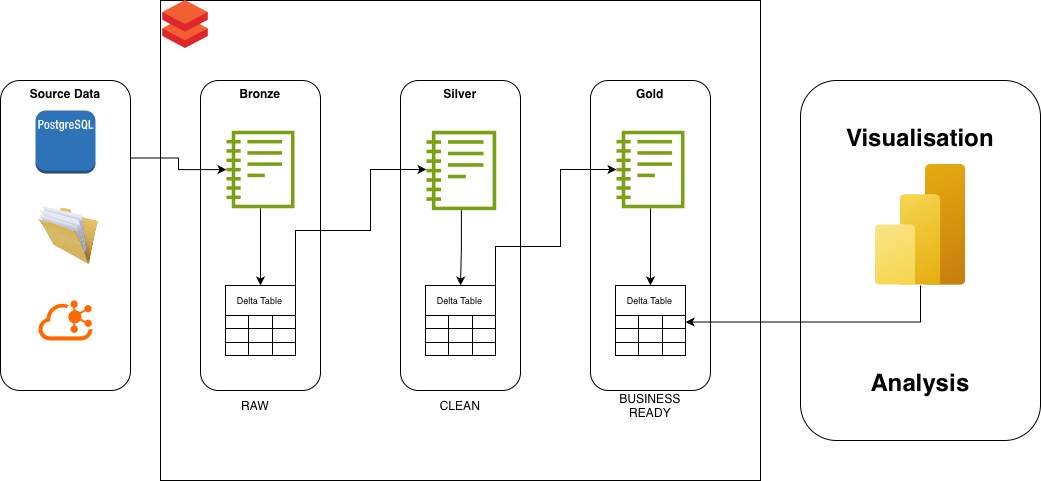

The diagram above was exported from draw.io. Its source (the exported page's mxGraphModel, read from the mxfile embedded in the PNG):
<mxGraphModel dx="1094" dy="619" grid="1" gridSize="10" guides="1" tooltips="1" connect="1" arrows="1" fold="1" page="1" pageScale="1" pageWidth="827" pageHeight="1169" math="0" shadow="0">
  <root>
    <mxCell id="0" />
    <mxCell id="1" parent="0" />
    <mxCell id="nR0Q5M93JrbLUJ72x4ty-90" parent="1" style="rounded=1;whiteSpace=wrap;html=1;" value="&lt;h1 style=&quot;padding-top: 0px; padding-bottom: 200px;&quot;&gt;Visualisation&lt;/h1&gt;&lt;h1&gt;Analysis&lt;/h1&gt;" vertex="1">
      <mxGeometry height="360" width="240" x="840" y="80" as="geometry" />
    </mxCell>
    <mxCell id="nR0Q5M93JrbLUJ72x4ty-7" parent="1" style="rounded=0;whiteSpace=wrap;html=1;" value="" vertex="1">
      <mxGeometry height="480" width="600" x="200" as="geometry" />
    </mxCell>
    <mxCell id="nR0Q5M93JrbLUJ72x4ty-1" parent="1" style="rounded=1;whiteSpace=wrap;html=1;verticalAlign=top;" value="&lt;b&gt;Source Data&lt;/b&gt;" vertex="1">
      <mxGeometry height="310" width="130" x="40" y="80" as="geometry" />
    </mxCell>
    <mxCell id="nR0Q5M93JrbLUJ72x4ty-2" parent="1" style="outlineConnect=0;dashed=0;verticalLabelPosition=bottom;verticalAlign=top;align=center;html=1;shape=mxgraph.aws3.postgre_sql_instance;fillColor=#2E73B8;gradientColor=none;" value="" vertex="1">
      <mxGeometry height="63" width="60" x="75" y="110" as="geometry" />
    </mxCell>
    <mxCell id="nR0Q5M93JrbLUJ72x4ty-3" parent="1" style="points=[];aspect=fixed;html=1;align=center;shadow=0;dashed=0;fillColor=#FF6A00;strokeColor=none;shape=mxgraph.alibaba_cloud.kafka;" value="" vertex="1">
      <mxGeometry height="40" width="54" x="78" y="300" as="geometry" />
    </mxCell>
    <mxCell id="nR0Q5M93JrbLUJ72x4ty-4" parent="1" style="rounded=1;whiteSpace=wrap;html=1;verticalAlign=top;" value="&lt;b&gt;Bronze&lt;/b&gt;" vertex="1">
      <mxGeometry height="310" width="120" x="240" y="80" as="geometry" />
    </mxCell>
    <mxCell id="nR0Q5M93JrbLUJ72x4ty-5" parent="1" style="rounded=1;whiteSpace=wrap;html=1;verticalAlign=top;" value="&lt;b&gt;Silver&lt;/b&gt;" vertex="1">
      <mxGeometry height="310" width="120" x="440" y="80" as="geometry" />
    </mxCell>
    <mxCell id="nR0Q5M93JrbLUJ72x4ty-6" parent="1" style="rounded=1;whiteSpace=wrap;html=1;verticalAlign=top;" value="&lt;b&gt;Gold&lt;/b&gt;" vertex="1">
      <mxGeometry height="310" width="120" x="630" y="80" as="geometry" />
    </mxCell>
    <mxCell id="nR0Q5M93JrbLUJ72x4ty-8" parent="1" style="image;sketch=0;aspect=fixed;html=1;points=[];align=center;fontSize=12;image=img/lib/mscae/Databricks.svg;" value="" vertex="1">
      <mxGeometry height="48" width="50" x="200" as="geometry" />
    </mxCell>
    <mxCell id="nR0Q5M93JrbLUJ72x4ty-79" edge="1" parent="1" source="nR0Q5M93JrbLUJ72x4ty-9" style="edgeStyle=orthogonalEdgeStyle;rounded=0;orthogonalLoop=1;jettySize=auto;html=1;exitX=1;exitY=0;exitDx=0;exitDy=0;" target="nR0Q5M93JrbLUJ72x4ty-75">
      <mxGeometry relative="1" as="geometry">
        <Array as="points">
          <mxPoint x="335" y="230" />
          <mxPoint x="410" y="230" />
          <mxPoint x="410" y="169" />
        </Array>
      </mxGeometry>
    </mxCell>
    <mxCell id="nR0Q5M93JrbLUJ72x4ty-9" parent="1" style="shape=table;startSize=30;container=1;collapsible=0;childLayout=tableLayout;strokeColor=default;fontSize=9;" value="Delta Table" vertex="1">
      <mxGeometry height="70" width="70" x="265" y="285" as="geometry" />
    </mxCell>
    <mxCell id="nR0Q5M93JrbLUJ72x4ty-10" parent="nR0Q5M93JrbLUJ72x4ty-9" style="shape=tableRow;horizontal=0;startSize=0;swimlaneHead=0;swimlaneBody=0;strokeColor=inherit;top=0;left=0;bottom=0;right=0;collapsible=0;dropTarget=0;fillColor=none;points=[[0,0.5],[1,0.5]];portConstraint=eastwest;fontSize=16;" value="" vertex="1">
      <mxGeometry height="13" width="70" y="30" as="geometry" />
    </mxCell>
    <mxCell id="nR0Q5M93JrbLUJ72x4ty-11" parent="nR0Q5M93JrbLUJ72x4ty-10" style="shape=partialRectangle;html=1;whiteSpace=wrap;connectable=0;strokeColor=inherit;overflow=hidden;fillColor=none;top=0;left=0;bottom=0;right=0;pointerEvents=1;fontSize=16;" value="" vertex="1">
      <mxGeometry height="13" width="23" as="geometry">
        <mxRectangle height="13" width="23" as="alternateBounds" />
      </mxGeometry>
    </mxCell>
    <mxCell id="nR0Q5M93JrbLUJ72x4ty-12" parent="nR0Q5M93JrbLUJ72x4ty-10" style="shape=partialRectangle;html=1;whiteSpace=wrap;connectable=0;strokeColor=inherit;overflow=hidden;fillColor=none;top=0;left=0;bottom=0;right=0;pointerEvents=1;fontSize=16;" value="" vertex="1">
      <mxGeometry height="13" width="24" x="23" as="geometry">
        <mxRectangle height="13" width="24" as="alternateBounds" />
      </mxGeometry>
    </mxCell>
    <mxCell id="nR0Q5M93JrbLUJ72x4ty-13" parent="nR0Q5M93JrbLUJ72x4ty-10" style="shape=partialRectangle;html=1;whiteSpace=wrap;connectable=0;strokeColor=inherit;overflow=hidden;fillColor=none;top=0;left=0;bottom=0;right=0;pointerEvents=1;fontSize=16;" value="" vertex="1">
      <mxGeometry height="13" width="23" x="47" as="geometry">
        <mxRectangle height="13" width="23" as="alternateBounds" />
      </mxGeometry>
    </mxCell>
    <mxCell id="nR0Q5M93JrbLUJ72x4ty-14" parent="nR0Q5M93JrbLUJ72x4ty-9" style="shape=tableRow;horizontal=0;startSize=0;swimlaneHead=0;swimlaneBody=0;strokeColor=inherit;top=0;left=0;bottom=0;right=0;collapsible=0;dropTarget=0;fillColor=none;points=[[0,0.5],[1,0.5]];portConstraint=eastwest;fontSize=16;" value="" vertex="1">
      <mxGeometry height="14" width="70" y="43" as="geometry" />
    </mxCell>
    <mxCell id="nR0Q5M93JrbLUJ72x4ty-15" parent="nR0Q5M93JrbLUJ72x4ty-14" style="shape=partialRectangle;html=1;whiteSpace=wrap;connectable=0;strokeColor=inherit;overflow=hidden;fillColor=none;top=0;left=0;bottom=0;right=0;pointerEvents=1;fontSize=16;" value="" vertex="1">
      <mxGeometry height="14" width="23" as="geometry">
        <mxRectangle height="14" width="23" as="alternateBounds" />
      </mxGeometry>
    </mxCell>
    <mxCell id="nR0Q5M93JrbLUJ72x4ty-16" parent="nR0Q5M93JrbLUJ72x4ty-14" style="shape=partialRectangle;html=1;whiteSpace=wrap;connectable=0;strokeColor=inherit;overflow=hidden;fillColor=none;top=0;left=0;bottom=0;right=0;pointerEvents=1;fontSize=16;" value="" vertex="1">
      <mxGeometry height="14" width="24" x="23" as="geometry">
        <mxRectangle height="14" width="24" as="alternateBounds" />
      </mxGeometry>
    </mxCell>
    <mxCell id="nR0Q5M93JrbLUJ72x4ty-17" parent="nR0Q5M93JrbLUJ72x4ty-14" style="shape=partialRectangle;html=1;whiteSpace=wrap;connectable=0;strokeColor=inherit;overflow=hidden;fillColor=none;top=0;left=0;bottom=0;right=0;pointerEvents=1;fontSize=16;" value="" vertex="1">
      <mxGeometry height="14" width="23" x="47" as="geometry">
        <mxRectangle height="14" width="23" as="alternateBounds" />
      </mxGeometry>
    </mxCell>
    <mxCell id="nR0Q5M93JrbLUJ72x4ty-18" parent="nR0Q5M93JrbLUJ72x4ty-9" style="shape=tableRow;horizontal=0;startSize=0;swimlaneHead=0;swimlaneBody=0;strokeColor=inherit;top=0;left=0;bottom=0;right=0;collapsible=0;dropTarget=0;fillColor=none;points=[[0,0.5],[1,0.5]];portConstraint=eastwest;fontSize=16;" value="" vertex="1">
      <mxGeometry height="13" width="70" y="57" as="geometry" />
    </mxCell>
    <mxCell id="nR0Q5M93JrbLUJ72x4ty-19" parent="nR0Q5M93JrbLUJ72x4ty-18" style="shape=partialRectangle;html=1;whiteSpace=wrap;connectable=0;strokeColor=inherit;overflow=hidden;fillColor=none;top=0;left=0;bottom=0;right=0;pointerEvents=1;fontSize=16;" value="" vertex="1">
      <mxGeometry height="13" width="23" as="geometry">
        <mxRectangle height="13" width="23" as="alternateBounds" />
      </mxGeometry>
    </mxCell>
    <mxCell id="nR0Q5M93JrbLUJ72x4ty-20" parent="nR0Q5M93JrbLUJ72x4ty-18" style="shape=partialRectangle;html=1;whiteSpace=wrap;connectable=0;strokeColor=inherit;overflow=hidden;fillColor=none;top=0;left=0;bottom=0;right=0;pointerEvents=1;fontSize=16;" value="" vertex="1">
      <mxGeometry height="13" width="24" x="23" as="geometry">
        <mxRectangle height="13" width="24" as="alternateBounds" />
      </mxGeometry>
    </mxCell>
    <mxCell id="nR0Q5M93JrbLUJ72x4ty-21" parent="nR0Q5M93JrbLUJ72x4ty-18" style="shape=partialRectangle;html=1;whiteSpace=wrap;connectable=0;strokeColor=inherit;overflow=hidden;fillColor=none;top=0;left=0;bottom=0;right=0;pointerEvents=1;fontSize=16;" value="" vertex="1">
      <mxGeometry height="13" width="23" x="47" as="geometry">
        <mxRectangle height="13" width="23" as="alternateBounds" />
      </mxGeometry>
    </mxCell>
    <mxCell id="nR0Q5M93JrbLUJ72x4ty-81" edge="1" parent="1" source="nR0Q5M93JrbLUJ72x4ty-48" style="edgeStyle=orthogonalEdgeStyle;rounded=0;orthogonalLoop=1;jettySize=auto;html=1;exitX=1;exitY=0;exitDx=0;exitDy=0;" target="nR0Q5M93JrbLUJ72x4ty-76">
      <mxGeometry relative="1" as="geometry">
        <Array as="points">
          <mxPoint x="535" y="246" />
          <mxPoint x="600" y="246" />
          <mxPoint x="600" y="169" />
        </Array>
      </mxGeometry>
    </mxCell>
    <mxCell id="nR0Q5M93JrbLUJ72x4ty-48" parent="1" style="shape=table;startSize=30;container=1;collapsible=0;childLayout=tableLayout;strokeColor=default;fontSize=9;" value="Delta Table" vertex="1">
      <mxGeometry height="70" width="70" x="465" y="285" as="geometry" />
    </mxCell>
    <mxCell id="nR0Q5M93JrbLUJ72x4ty-49" parent="nR0Q5M93JrbLUJ72x4ty-48" style="shape=tableRow;horizontal=0;startSize=0;swimlaneHead=0;swimlaneBody=0;strokeColor=inherit;top=0;left=0;bottom=0;right=0;collapsible=0;dropTarget=0;fillColor=none;points=[[0,0.5],[1,0.5]];portConstraint=eastwest;fontSize=16;" value="" vertex="1">
      <mxGeometry height="13" width="70" y="30" as="geometry" />
    </mxCell>
    <mxCell id="nR0Q5M93JrbLUJ72x4ty-50" parent="nR0Q5M93JrbLUJ72x4ty-49" style="shape=partialRectangle;html=1;whiteSpace=wrap;connectable=0;strokeColor=inherit;overflow=hidden;fillColor=none;top=0;left=0;bottom=0;right=0;pointerEvents=1;fontSize=16;" value="" vertex="1">
      <mxGeometry height="13" width="23" as="geometry">
        <mxRectangle height="13" width="23" as="alternateBounds" />
      </mxGeometry>
    </mxCell>
    <mxCell id="nR0Q5M93JrbLUJ72x4ty-51" parent="nR0Q5M93JrbLUJ72x4ty-49" style="shape=partialRectangle;html=1;whiteSpace=wrap;connectable=0;strokeColor=inherit;overflow=hidden;fillColor=none;top=0;left=0;bottom=0;right=0;pointerEvents=1;fontSize=16;" value="" vertex="1">
      <mxGeometry height="13" width="24" x="23" as="geometry">
        <mxRectangle height="13" width="24" as="alternateBounds" />
      </mxGeometry>
    </mxCell>
    <mxCell id="nR0Q5M93JrbLUJ72x4ty-52" parent="nR0Q5M93JrbLUJ72x4ty-49" style="shape=partialRectangle;html=1;whiteSpace=wrap;connectable=0;strokeColor=inherit;overflow=hidden;fillColor=none;top=0;left=0;bottom=0;right=0;pointerEvents=1;fontSize=16;" value="" vertex="1">
      <mxGeometry height="13" width="23" x="47" as="geometry">
        <mxRectangle height="13" width="23" as="alternateBounds" />
      </mxGeometry>
    </mxCell>
    <mxCell id="nR0Q5M93JrbLUJ72x4ty-53" parent="nR0Q5M93JrbLUJ72x4ty-48" style="shape=tableRow;horizontal=0;startSize=0;swimlaneHead=0;swimlaneBody=0;strokeColor=inherit;top=0;left=0;bottom=0;right=0;collapsible=0;dropTarget=0;fillColor=none;points=[[0,0.5],[1,0.5]];portConstraint=eastwest;fontSize=16;" value="" vertex="1">
      <mxGeometry height="14" width="70" y="43" as="geometry" />
    </mxCell>
    <mxCell id="nR0Q5M93JrbLUJ72x4ty-54" parent="nR0Q5M93JrbLUJ72x4ty-53" style="shape=partialRectangle;html=1;whiteSpace=wrap;connectable=0;strokeColor=inherit;overflow=hidden;fillColor=none;top=0;left=0;bottom=0;right=0;pointerEvents=1;fontSize=16;" value="" vertex="1">
      <mxGeometry height="14" width="23" as="geometry">
        <mxRectangle height="14" width="23" as="alternateBounds" />
      </mxGeometry>
    </mxCell>
    <mxCell id="nR0Q5M93JrbLUJ72x4ty-55" parent="nR0Q5M93JrbLUJ72x4ty-53" style="shape=partialRectangle;html=1;whiteSpace=wrap;connectable=0;strokeColor=inherit;overflow=hidden;fillColor=none;top=0;left=0;bottom=0;right=0;pointerEvents=1;fontSize=16;" value="" vertex="1">
      <mxGeometry height="14" width="24" x="23" as="geometry">
        <mxRectangle height="14" width="24" as="alternateBounds" />
      </mxGeometry>
    </mxCell>
    <mxCell id="nR0Q5M93JrbLUJ72x4ty-56" parent="nR0Q5M93JrbLUJ72x4ty-53" style="shape=partialRectangle;html=1;whiteSpace=wrap;connectable=0;strokeColor=inherit;overflow=hidden;fillColor=none;top=0;left=0;bottom=0;right=0;pointerEvents=1;fontSize=16;" value="" vertex="1">
      <mxGeometry height="14" width="23" x="47" as="geometry">
        <mxRectangle height="14" width="23" as="alternateBounds" />
      </mxGeometry>
    </mxCell>
    <mxCell id="nR0Q5M93JrbLUJ72x4ty-57" parent="nR0Q5M93JrbLUJ72x4ty-48" style="shape=tableRow;horizontal=0;startSize=0;swimlaneHead=0;swimlaneBody=0;strokeColor=inherit;top=0;left=0;bottom=0;right=0;collapsible=0;dropTarget=0;fillColor=none;points=[[0,0.5],[1,0.5]];portConstraint=eastwest;fontSize=16;" value="" vertex="1">
      <mxGeometry height="13" width="70" y="57" as="geometry" />
    </mxCell>
    <mxCell id="nR0Q5M93JrbLUJ72x4ty-58" parent="nR0Q5M93JrbLUJ72x4ty-57" style="shape=partialRectangle;html=1;whiteSpace=wrap;connectable=0;strokeColor=inherit;overflow=hidden;fillColor=none;top=0;left=0;bottom=0;right=0;pointerEvents=1;fontSize=16;" value="" vertex="1">
      <mxGeometry height="13" width="23" as="geometry">
        <mxRectangle height="13" width="23" as="alternateBounds" />
      </mxGeometry>
    </mxCell>
    <mxCell id="nR0Q5M93JrbLUJ72x4ty-59" parent="nR0Q5M93JrbLUJ72x4ty-57" style="shape=partialRectangle;html=1;whiteSpace=wrap;connectable=0;strokeColor=inherit;overflow=hidden;fillColor=none;top=0;left=0;bottom=0;right=0;pointerEvents=1;fontSize=16;" value="" vertex="1">
      <mxGeometry height="13" width="24" x="23" as="geometry">
        <mxRectangle height="13" width="24" as="alternateBounds" />
      </mxGeometry>
    </mxCell>
    <mxCell id="nR0Q5M93JrbLUJ72x4ty-60" parent="nR0Q5M93JrbLUJ72x4ty-57" style="shape=partialRectangle;html=1;whiteSpace=wrap;connectable=0;strokeColor=inherit;overflow=hidden;fillColor=none;top=0;left=0;bottom=0;right=0;pointerEvents=1;fontSize=16;" value="" vertex="1">
      <mxGeometry height="13" width="23" x="47" as="geometry">
        <mxRectangle height="13" width="23" as="alternateBounds" />
      </mxGeometry>
    </mxCell>
    <mxCell id="nR0Q5M93JrbLUJ72x4ty-61" parent="1" style="shape=table;startSize=30;container=1;collapsible=0;childLayout=tableLayout;strokeColor=default;fontSize=9;" value="Delta Table" vertex="1">
      <mxGeometry height="70" width="70" x="655" y="285" as="geometry" />
    </mxCell>
    <mxCell id="nR0Q5M93JrbLUJ72x4ty-62" parent="nR0Q5M93JrbLUJ72x4ty-61" style="shape=tableRow;horizontal=0;startSize=0;swimlaneHead=0;swimlaneBody=0;strokeColor=inherit;top=0;left=0;bottom=0;right=0;collapsible=0;dropTarget=0;fillColor=none;points=[[0,0.5],[1,0.5]];portConstraint=eastwest;fontSize=16;" value="" vertex="1">
      <mxGeometry height="13" width="70" y="30" as="geometry" />
    </mxCell>
    <mxCell id="nR0Q5M93JrbLUJ72x4ty-63" parent="nR0Q5M93JrbLUJ72x4ty-62" style="shape=partialRectangle;html=1;whiteSpace=wrap;connectable=0;strokeColor=inherit;overflow=hidden;fillColor=none;top=0;left=0;bottom=0;right=0;pointerEvents=1;fontSize=16;" value="" vertex="1">
      <mxGeometry height="13" width="23" as="geometry">
        <mxRectangle height="13" width="23" as="alternateBounds" />
      </mxGeometry>
    </mxCell>
    <mxCell id="nR0Q5M93JrbLUJ72x4ty-64" parent="nR0Q5M93JrbLUJ72x4ty-62" style="shape=partialRectangle;html=1;whiteSpace=wrap;connectable=0;strokeColor=inherit;overflow=hidden;fillColor=none;top=0;left=0;bottom=0;right=0;pointerEvents=1;fontSize=16;" value="" vertex="1">
      <mxGeometry height="13" width="24" x="23" as="geometry">
        <mxRectangle height="13" width="24" as="alternateBounds" />
      </mxGeometry>
    </mxCell>
    <mxCell id="nR0Q5M93JrbLUJ72x4ty-65" parent="nR0Q5M93JrbLUJ72x4ty-62" style="shape=partialRectangle;html=1;whiteSpace=wrap;connectable=0;strokeColor=inherit;overflow=hidden;fillColor=none;top=0;left=0;bottom=0;right=0;pointerEvents=1;fontSize=16;" value="" vertex="1">
      <mxGeometry height="13" width="23" x="47" as="geometry">
        <mxRectangle height="13" width="23" as="alternateBounds" />
      </mxGeometry>
    </mxCell>
    <mxCell id="nR0Q5M93JrbLUJ72x4ty-66" parent="nR0Q5M93JrbLUJ72x4ty-61" style="shape=tableRow;horizontal=0;startSize=0;swimlaneHead=0;swimlaneBody=0;strokeColor=inherit;top=0;left=0;bottom=0;right=0;collapsible=0;dropTarget=0;fillColor=none;points=[[0,0.5],[1,0.5]];portConstraint=eastwest;fontSize=16;" value="" vertex="1">
      <mxGeometry height="14" width="70" y="43" as="geometry" />
    </mxCell>
    <mxCell id="nR0Q5M93JrbLUJ72x4ty-67" parent="nR0Q5M93JrbLUJ72x4ty-66" style="shape=partialRectangle;html=1;whiteSpace=wrap;connectable=0;strokeColor=inherit;overflow=hidden;fillColor=none;top=0;left=0;bottom=0;right=0;pointerEvents=1;fontSize=16;" value="" vertex="1">
      <mxGeometry height="14" width="23" as="geometry">
        <mxRectangle height="14" width="23" as="alternateBounds" />
      </mxGeometry>
    </mxCell>
    <mxCell id="nR0Q5M93JrbLUJ72x4ty-68" parent="nR0Q5M93JrbLUJ72x4ty-66" style="shape=partialRectangle;html=1;whiteSpace=wrap;connectable=0;strokeColor=inherit;overflow=hidden;fillColor=none;top=0;left=0;bottom=0;right=0;pointerEvents=1;fontSize=16;" value="" vertex="1">
      <mxGeometry height="14" width="24" x="23" as="geometry">
        <mxRectangle height="14" width="24" as="alternateBounds" />
      </mxGeometry>
    </mxCell>
    <mxCell id="nR0Q5M93JrbLUJ72x4ty-69" parent="nR0Q5M93JrbLUJ72x4ty-66" style="shape=partialRectangle;html=1;whiteSpace=wrap;connectable=0;strokeColor=inherit;overflow=hidden;fillColor=none;top=0;left=0;bottom=0;right=0;pointerEvents=1;fontSize=16;" value="" vertex="1">
      <mxGeometry height="14" width="23" x="47" as="geometry">
        <mxRectangle height="14" width="23" as="alternateBounds" />
      </mxGeometry>
    </mxCell>
    <mxCell id="nR0Q5M93JrbLUJ72x4ty-70" parent="nR0Q5M93JrbLUJ72x4ty-61" style="shape=tableRow;horizontal=0;startSize=0;swimlaneHead=0;swimlaneBody=0;strokeColor=inherit;top=0;left=0;bottom=0;right=0;collapsible=0;dropTarget=0;fillColor=none;points=[[0,0.5],[1,0.5]];portConstraint=eastwest;fontSize=16;" value="" vertex="1">
      <mxGeometry height="13" width="70" y="57" as="geometry" />
    </mxCell>
    <mxCell id="nR0Q5M93JrbLUJ72x4ty-71" parent="nR0Q5M93JrbLUJ72x4ty-70" style="shape=partialRectangle;html=1;whiteSpace=wrap;connectable=0;strokeColor=inherit;overflow=hidden;fillColor=none;top=0;left=0;bottom=0;right=0;pointerEvents=1;fontSize=16;" value="" vertex="1">
      <mxGeometry height="13" width="23" as="geometry">
        <mxRectangle height="13" width="23" as="alternateBounds" />
      </mxGeometry>
    </mxCell>
    <mxCell id="nR0Q5M93JrbLUJ72x4ty-72" parent="nR0Q5M93JrbLUJ72x4ty-70" style="shape=partialRectangle;html=1;whiteSpace=wrap;connectable=0;strokeColor=inherit;overflow=hidden;fillColor=none;top=0;left=0;bottom=0;right=0;pointerEvents=1;fontSize=16;" value="" vertex="1">
      <mxGeometry height="13" width="24" x="23" as="geometry">
        <mxRectangle height="13" width="24" as="alternateBounds" />
      </mxGeometry>
    </mxCell>
    <mxCell id="nR0Q5M93JrbLUJ72x4ty-73" parent="nR0Q5M93JrbLUJ72x4ty-70" style="shape=partialRectangle;html=1;whiteSpace=wrap;connectable=0;strokeColor=inherit;overflow=hidden;fillColor=none;top=0;left=0;bottom=0;right=0;pointerEvents=1;fontSize=16;" value="" vertex="1">
      <mxGeometry height="13" width="23" x="47" as="geometry">
        <mxRectangle height="13" width="23" as="alternateBounds" />
      </mxGeometry>
    </mxCell>
    <mxCell id="nR0Q5M93JrbLUJ72x4ty-78" edge="1" parent="1" source="nR0Q5M93JrbLUJ72x4ty-74" style="edgeStyle=orthogonalEdgeStyle;rounded=0;orthogonalLoop=1;jettySize=auto;html=1;entryX=0.5;entryY=0;entryDx=0;entryDy=0;" target="nR0Q5M93JrbLUJ72x4ty-9">
      <mxGeometry relative="1" as="geometry" />
    </mxCell>
    <mxCell id="nR0Q5M93JrbLUJ72x4ty-74" parent="1" style="sketch=0;outlineConnect=0;fontColor=#232F3E;gradientColor=none;fillColor=#7AA116;strokeColor=none;dashed=0;verticalLabelPosition=bottom;verticalAlign=top;align=center;html=1;fontSize=12;fontStyle=0;aspect=fixed;pointerEvents=1;shape=mxgraph.aws4.notebook;" value="" vertex="1">
      <mxGeometry height="78" width="68" x="266" y="130" as="geometry" />
    </mxCell>
    <mxCell id="nR0Q5M93JrbLUJ72x4ty-80" edge="1" parent="1" source="nR0Q5M93JrbLUJ72x4ty-75" style="edgeStyle=orthogonalEdgeStyle;rounded=0;orthogonalLoop=1;jettySize=auto;html=1;entryX=0.5;entryY=0;entryDx=0;entryDy=0;" target="nR0Q5M93JrbLUJ72x4ty-48">
      <mxGeometry relative="1" as="geometry" />
    </mxCell>
    <mxCell id="nR0Q5M93JrbLUJ72x4ty-75" parent="1" style="sketch=0;outlineConnect=0;fontColor=#232F3E;gradientColor=none;fillColor=#7AA116;strokeColor=none;dashed=0;verticalLabelPosition=bottom;verticalAlign=top;align=center;html=1;fontSize=12;fontStyle=0;aspect=fixed;pointerEvents=1;shape=mxgraph.aws4.notebook;" value="" vertex="1">
      <mxGeometry height="80" width="69.74" x="466" y="130" as="geometry" />
    </mxCell>
    <mxCell id="nR0Q5M93JrbLUJ72x4ty-82" edge="1" parent="1" source="nR0Q5M93JrbLUJ72x4ty-76" style="edgeStyle=orthogonalEdgeStyle;rounded=0;orthogonalLoop=1;jettySize=auto;html=1;entryX=0.5;entryY=0;entryDx=0;entryDy=0;" target="nR0Q5M93JrbLUJ72x4ty-61">
      <mxGeometry relative="1" as="geometry" />
    </mxCell>
    <mxCell id="nR0Q5M93JrbLUJ72x4ty-76" parent="1" style="sketch=0;outlineConnect=0;fontColor=#232F3E;gradientColor=none;fillColor=#7AA116;strokeColor=none;dashed=0;verticalLabelPosition=bottom;verticalAlign=top;align=center;html=1;fontSize=12;fontStyle=0;aspect=fixed;pointerEvents=1;shape=mxgraph.aws4.notebook;" value="" vertex="1">
      <mxGeometry height="78" width="68" x="656" y="130" as="geometry" />
    </mxCell>
    <mxCell id="nR0Q5M93JrbLUJ72x4ty-77" edge="1" parent="1" source="nR0Q5M93JrbLUJ72x4ty-1" style="edgeStyle=orthogonalEdgeStyle;rounded=0;orthogonalLoop=1;jettySize=auto;html=1;exitX=1;exitY=0.25;exitDx=0;exitDy=0;" target="nR0Q5M93JrbLUJ72x4ty-74">
      <mxGeometry relative="1" as="geometry" />
    </mxCell>
    <mxCell id="nR0Q5M93JrbLUJ72x4ty-83" parent="1" style="image;html=1;image=img/lib/clip_art/general/Full_Folder_128x128.png" value="" vertex="1">
      <mxGeometry height="65" width="60" x="78" y="202.5" as="geometry" />
    </mxCell>
    <mxCell id="nR0Q5M93JrbLUJ72x4ty-84" parent="1" style="text;html=1;whiteSpace=wrap;strokeColor=none;fillColor=none;align=center;verticalAlign=middle;rounded=0;" value="RAW" vertex="1">
      <mxGeometry height="30" width="60" x="265" y="390" as="geometry" />
    </mxCell>
    <mxCell id="nR0Q5M93JrbLUJ72x4ty-85" parent="1" style="text;html=1;whiteSpace=wrap;strokeColor=none;fillColor=none;align=center;verticalAlign=middle;rounded=0;" value="CLEAN" vertex="1">
      <mxGeometry height="30" width="60" x="470" y="390" as="geometry" />
    </mxCell>
    <mxCell id="nR0Q5M93JrbLUJ72x4ty-86" parent="1" style="text;html=1;whiteSpace=wrap;strokeColor=none;fillColor=none;align=center;verticalAlign=middle;rounded=0;" value="BUSINESS READY" vertex="1">
      <mxGeometry height="30" width="60" x="660" y="390" as="geometry" />
    </mxCell>
    <mxCell id="nR0Q5M93JrbLUJ72x4ty-88" edge="1" parent="1" source="nR0Q5M93JrbLUJ72x4ty-87" style="edgeStyle=orthogonalEdgeStyle;rounded=0;orthogonalLoop=1;jettySize=auto;html=1;entryX=1;entryY=0.5;entryDx=0;entryDy=0;" target="nR0Q5M93JrbLUJ72x4ty-62">
      <mxGeometry relative="1" as="geometry" />
    </mxCell>
    <mxCell id="nR0Q5M93JrbLUJ72x4ty-87" parent="1" style="image;aspect=fixed;html=1;points=[];align=center;fontSize=12;image=img/lib/azure2/analytics/Power_BI_Embedded.svg;" value="" vertex="1">
      <mxGeometry height="121.33" width="91" x="914.5" y="163.67000000000002" as="geometry" />
    </mxCell>
  </root>
</mxGraphModel>